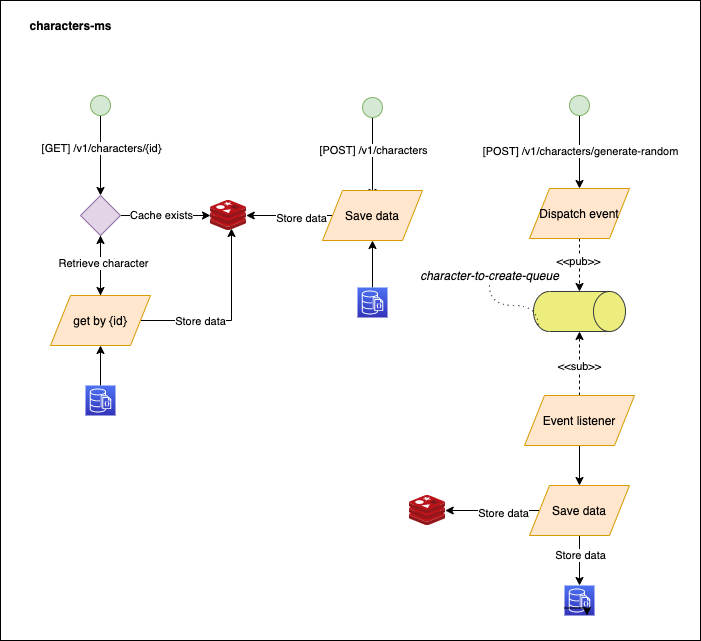

The diagram above was exported from draw.io. Its source (the exported page's mxGraphModel, read from the mxfile embedded in the PNG):
<mxGraphModel dx="946" dy="672" grid="1" gridSize="10" guides="1" tooltips="1" connect="1" arrows="1" fold="1" page="1" pageScale="1" pageWidth="850" pageHeight="1100" math="0" shadow="0">
  <root>
    <mxCell id="0" />
    <mxCell id="1" parent="0" />
    <mxCell id="RUAutlWthCLGAEvMfcp8-6" value="" style="rounded=0;whiteSpace=wrap;html=1;" parent="1" vertex="1">
      <mxGeometry x="110" y="125" width="700" height="640" as="geometry" />
    </mxCell>
    <mxCell id="RUAutlWthCLGAEvMfcp8-8" value="" style="edgeStyle=orthogonalEdgeStyle;rounded=0;orthogonalLoop=1;jettySize=auto;html=1;" parent="1" source="RUAutlWthCLGAEvMfcp8-4" target="RUAutlWthCLGAEvMfcp8-7" edge="1">
      <mxGeometry relative="1" as="geometry" />
    </mxCell>
    <mxCell id="RUAutlWthCLGAEvMfcp8-13" value="[GET] /v1/characters/{id}" style="edgeLabel;html=1;align=center;verticalAlign=middle;resizable=0;points=[];" parent="RUAutlWthCLGAEvMfcp8-8" vertex="1" connectable="0">
      <mxGeometry x="-0.2" relative="1" as="geometry">
        <mxPoint as="offset" />
      </mxGeometry>
    </mxCell>
    <mxCell id="RUAutlWthCLGAEvMfcp8-4" value="" style="ellipse;whiteSpace=wrap;html=1;aspect=fixed;fillColor=#d5e8d4;strokeColor=#82b366;" parent="1" vertex="1">
      <mxGeometry x="200" y="220" width="20" height="20" as="geometry" />
    </mxCell>
    <mxCell id="RUAutlWthCLGAEvMfcp8-11" value="" style="edgeStyle=orthogonalEdgeStyle;rounded=0;orthogonalLoop=1;jettySize=auto;html=1;" parent="1" source="RUAutlWthCLGAEvMfcp8-7" target="RUAutlWthCLGAEvMfcp8-10" edge="1">
      <mxGeometry relative="1" as="geometry" />
    </mxCell>
    <mxCell id="RUAutlWthCLGAEvMfcp8-12" value="Cache exists" style="edgeLabel;html=1;align=center;verticalAlign=middle;resizable=0;points=[];" parent="RUAutlWthCLGAEvMfcp8-11" vertex="1" connectable="0">
      <mxGeometry x="-0.1143" y="1" relative="1" as="geometry">
        <mxPoint as="offset" />
      </mxGeometry>
    </mxCell>
    <mxCell id="RUAutlWthCLGAEvMfcp8-17" value="" style="edgeStyle=orthogonalEdgeStyle;rounded=0;orthogonalLoop=1;jettySize=auto;html=1;" parent="1" source="RUAutlWthCLGAEvMfcp8-7" target="RUAutlWthCLGAEvMfcp8-15" edge="1">
      <mxGeometry relative="1" as="geometry" />
    </mxCell>
    <mxCell id="RUAutlWthCLGAEvMfcp8-7" value="" style="rhombus;whiteSpace=wrap;html=1;fillColor=#e1d5e7;strokeColor=#9673a6;" parent="1" vertex="1">
      <mxGeometry x="190" y="320" width="40" height="40" as="geometry" />
    </mxCell>
    <mxCell id="RUAutlWthCLGAEvMfcp8-10" value="" style="aspect=fixed;html=1;points=[];align=center;image;fontSize=12;image=img/lib/mscae/Cache_Redis_Product.svg;" parent="1" vertex="1">
      <mxGeometry x="320" y="325" width="35.71" height="30" as="geometry" />
    </mxCell>
    <mxCell id="RUAutlWthCLGAEvMfcp8-18" style="edgeStyle=orthogonalEdgeStyle;rounded=0;orthogonalLoop=1;jettySize=auto;html=1;entryX=0.5;entryY=1;entryDx=0;entryDy=0;" parent="1" source="RUAutlWthCLGAEvMfcp8-15" target="RUAutlWthCLGAEvMfcp8-7" edge="1">
      <mxGeometry relative="1" as="geometry" />
    </mxCell>
    <mxCell id="RUAutlWthCLGAEvMfcp8-19" value="Retrieve character" style="edgeLabel;html=1;align=center;verticalAlign=middle;resizable=0;points=[];" parent="RUAutlWthCLGAEvMfcp8-18" vertex="1" connectable="0">
      <mxGeometry x="0.1" y="-2" relative="1" as="geometry">
        <mxPoint as="offset" />
      </mxGeometry>
    </mxCell>
    <mxCell id="RUAutlWthCLGAEvMfcp8-20" style="edgeStyle=orthogonalEdgeStyle;rounded=0;orthogonalLoop=1;jettySize=auto;html=1;entryX=0.588;entryY=0.933;entryDx=0;entryDy=0;entryPerimeter=0;" parent="1" source="RUAutlWthCLGAEvMfcp8-15" target="RUAutlWthCLGAEvMfcp8-10" edge="1">
      <mxGeometry relative="1" as="geometry" />
    </mxCell>
    <mxCell id="RUAutlWthCLGAEvMfcp8-21" value="Store data" style="edgeLabel;html=1;align=center;verticalAlign=middle;resizable=0;points=[];" parent="RUAutlWthCLGAEvMfcp8-20" vertex="1" connectable="0">
      <mxGeometry x="-0.3552" relative="1" as="geometry">
        <mxPoint as="offset" />
      </mxGeometry>
    </mxCell>
    <mxCell id="RUAutlWthCLGAEvMfcp8-15" value="get by {id}" style="shape=parallelogram;perimeter=parallelogramPerimeter;whiteSpace=wrap;html=1;fixedSize=1;fillColor=#ffe6cc;strokeColor=#d79b00;" parent="1" vertex="1">
      <mxGeometry x="160" y="420" width="100" height="50" as="geometry" />
    </mxCell>
    <mxCell id="RUAutlWthCLGAEvMfcp8-23" value="" style="edgeStyle=orthogonalEdgeStyle;rounded=0;orthogonalLoop=1;jettySize=auto;html=1;" parent="1" source="RUAutlWthCLGAEvMfcp8-22" target="RUAutlWthCLGAEvMfcp8-15" edge="1">
      <mxGeometry relative="1" as="geometry" />
    </mxCell>
    <mxCell id="RUAutlWthCLGAEvMfcp8-22" value="" style="points=[[0,0,0],[0.25,0,0],[0.5,0,0],[0.75,0,0],[1,0,0],[0,1,0],[0.25,1,0],[0.5,1,0],[0.75,1,0],[1,1,0],[0,0.25,0],[0,0.5,0],[0,0.75,0],[1,0.25,0],[1,0.5,0],[1,0.75,0]];outlineConnect=0;fontColor=#232F3E;gradientColor=#4D72F3;gradientDirection=north;fillColor=#3334B9;strokeColor=#ffffff;dashed=0;verticalLabelPosition=bottom;verticalAlign=top;align=center;html=1;fontSize=12;fontStyle=0;aspect=fixed;shape=mxgraph.aws4.resourceIcon;resIcon=mxgraph.aws4.documentdb_with_mongodb_compatibility;" parent="1" vertex="1">
      <mxGeometry x="195" y="510" width="30" height="30" as="geometry" />
    </mxCell>
    <mxCell id="RUAutlWthCLGAEvMfcp8-24" value="" style="edgeStyle=orthogonalEdgeStyle;rounded=0;orthogonalLoop=1;jettySize=auto;html=1;" parent="1" source="RUAutlWthCLGAEvMfcp8-26" edge="1">
      <mxGeometry relative="1" as="geometry">
        <mxPoint x="482" y="322" as="targetPoint" />
      </mxGeometry>
    </mxCell>
    <mxCell id="RUAutlWthCLGAEvMfcp8-25" value="[POST] /v1/characters" style="edgeLabel;html=1;align=center;verticalAlign=middle;resizable=0;points=[];" parent="RUAutlWthCLGAEvMfcp8-24" vertex="1" connectable="0">
      <mxGeometry x="-0.2" relative="1" as="geometry">
        <mxPoint as="offset" />
      </mxGeometry>
    </mxCell>
    <mxCell id="RUAutlWthCLGAEvMfcp8-26" value="" style="ellipse;whiteSpace=wrap;html=1;aspect=fixed;fillColor=#d5e8d4;strokeColor=#82b366;" parent="1" vertex="1">
      <mxGeometry x="472" y="222" width="20" height="20" as="geometry" />
    </mxCell>
    <mxCell id="RUAutlWthCLGAEvMfcp8-40" value="" style="edgeStyle=orthogonalEdgeStyle;rounded=0;orthogonalLoop=1;jettySize=auto;html=1;" parent="1" source="RUAutlWthCLGAEvMfcp8-36" target="RUAutlWthCLGAEvMfcp8-10" edge="1">
      <mxGeometry relative="1" as="geometry" />
    </mxCell>
    <mxCell id="RUAutlWthCLGAEvMfcp8-65" value="Store data" style="edgeLabel;html=1;align=center;verticalAlign=middle;resizable=0;points=[];" parent="RUAutlWthCLGAEvMfcp8-40" vertex="1" connectable="0">
      <mxGeometry x="-0.2583" y="2" relative="1" as="geometry">
        <mxPoint as="offset" />
      </mxGeometry>
    </mxCell>
    <mxCell id="RUAutlWthCLGAEvMfcp8-36" value="Save data" style="shape=parallelogram;perimeter=parallelogramPerimeter;whiteSpace=wrap;html=1;fixedSize=1;fillColor=#ffe6cc;strokeColor=#d79b00;" parent="1" vertex="1">
      <mxGeometry x="432" y="315" width="100" height="50" as="geometry" />
    </mxCell>
    <mxCell id="RUAutlWthCLGAEvMfcp8-39" value="" style="edgeStyle=orthogonalEdgeStyle;rounded=0;orthogonalLoop=1;jettySize=auto;html=1;" parent="1" source="RUAutlWthCLGAEvMfcp8-38" target="RUAutlWthCLGAEvMfcp8-36" edge="1">
      <mxGeometry relative="1" as="geometry" />
    </mxCell>
    <mxCell id="RUAutlWthCLGAEvMfcp8-38" value="" style="points=[[0,0,0],[0.25,0,0],[0.5,0,0],[0.75,0,0],[1,0,0],[0,1,0],[0.25,1,0],[0.5,1,0],[0.75,1,0],[1,1,0],[0,0.25,0],[0,0.5,0],[0,0.75,0],[1,0.25,0],[1,0.5,0],[1,0.75,0]];outlineConnect=0;fontColor=#232F3E;gradientColor=#4D72F3;gradientDirection=north;fillColor=#3334B9;strokeColor=#ffffff;dashed=0;verticalLabelPosition=bottom;verticalAlign=top;align=center;html=1;fontSize=12;fontStyle=0;aspect=fixed;shape=mxgraph.aws4.resourceIcon;resIcon=mxgraph.aws4.documentdb_with_mongodb_compatibility;" parent="1" vertex="1">
      <mxGeometry x="467" y="412" width="30" height="30" as="geometry" />
    </mxCell>
    <mxCell id="RUAutlWthCLGAEvMfcp8-41" value="" style="edgeStyle=orthogonalEdgeStyle;rounded=0;orthogonalLoop=1;jettySize=auto;html=1;entryX=0.5;entryY=0;entryDx=0;entryDy=0;" parent="1" source="RUAutlWthCLGAEvMfcp8-43" target="RUAutlWthCLGAEvMfcp8-44" edge="1">
      <mxGeometry relative="1" as="geometry">
        <mxPoint x="689" y="320" as="targetPoint" />
      </mxGeometry>
    </mxCell>
    <mxCell id="RUAutlWthCLGAEvMfcp8-42" value="[POST] /v1/characters/generate-random" style="edgeLabel;html=1;align=center;verticalAlign=middle;resizable=0;points=[];" parent="RUAutlWthCLGAEvMfcp8-41" vertex="1" connectable="0">
      <mxGeometry x="-0.2" relative="1" as="geometry">
        <mxPoint y="6" as="offset" />
      </mxGeometry>
    </mxCell>
    <mxCell id="RUAutlWthCLGAEvMfcp8-43" value="" style="ellipse;whiteSpace=wrap;html=1;aspect=fixed;fillColor=#d5e8d4;strokeColor=#82b366;" parent="1" vertex="1">
      <mxGeometry x="679" y="220" width="20" height="20" as="geometry" />
    </mxCell>
    <mxCell id="RUAutlWthCLGAEvMfcp8-53" value="" style="edgeStyle=orthogonalEdgeStyle;rounded=0;orthogonalLoop=1;jettySize=auto;html=1;entryX=0;entryY=0.5;entryDx=0;entryDy=0;entryPerimeter=0;dashed=1;" parent="1" source="RUAutlWthCLGAEvMfcp8-44" target="RUAutlWthCLGAEvMfcp8-47" edge="1">
      <mxGeometry relative="1" as="geometry" />
    </mxCell>
    <mxCell id="RUAutlWthCLGAEvMfcp8-68" value="&amp;lt;&amp;lt;pub&amp;gt;&amp;gt;" style="edgeLabel;html=1;align=center;verticalAlign=middle;resizable=0;points=[];" parent="RUAutlWthCLGAEvMfcp8-53" vertex="1" connectable="0">
      <mxGeometry x="-0.1698" y="-2" relative="1" as="geometry">
        <mxPoint as="offset" />
      </mxGeometry>
    </mxCell>
    <mxCell id="RUAutlWthCLGAEvMfcp8-44" value="Dispatch event" style="shape=parallelogram;perimeter=parallelogramPerimeter;whiteSpace=wrap;html=1;fixedSize=1;fillColor=#ffe6cc;strokeColor=#d79b00;" parent="1" vertex="1">
      <mxGeometry x="639" y="313" width="100" height="50" as="geometry" />
    </mxCell>
    <mxCell id="RUAutlWthCLGAEvMfcp8-47" value="" style="shape=cylinder3;whiteSpace=wrap;html=1;boundedLbl=1;backgroundOutline=1;size=16;rotation=90;strokeColor=#36393d;gradientDirection=east;fillColor=#EDED7E;" parent="1" vertex="1">
      <mxGeometry x="669" y="390" width="40" height="92" as="geometry" />
    </mxCell>
    <mxCell id="RUAutlWthCLGAEvMfcp8-72" style="edgeStyle=orthogonalEdgeStyle;curved=1;rounded=0;orthogonalLoop=1;jettySize=auto;html=1;entryX=0.855;entryY=1;entryDx=0;entryDy=-4.64;entryPerimeter=0;dashed=1;dashPattern=1 4;startArrow=none;startFill=0;endArrow=none;endFill=0;" parent="1" source="RUAutlWthCLGAEvMfcp8-49" target="RUAutlWthCLGAEvMfcp8-47" edge="1">
      <mxGeometry relative="1" as="geometry" />
    </mxCell>
    <mxCell id="RUAutlWthCLGAEvMfcp8-49" value="&lt;i&gt;character-to-create-queue&lt;/i&gt;" style="text;html=1;align=center;verticalAlign=middle;resizable=0;points=[];autosize=1;" parent="1" vertex="1">
      <mxGeometry x="524" y="390" width="150" height="20" as="geometry" />
    </mxCell>
    <mxCell id="RUAutlWthCLGAEvMfcp8-52" value="" style="edgeStyle=orthogonalEdgeStyle;rounded=0;orthogonalLoop=1;jettySize=auto;html=1;dashed=1;" parent="1" source="RUAutlWthCLGAEvMfcp8-50" target="RUAutlWthCLGAEvMfcp8-47" edge="1">
      <mxGeometry relative="1" as="geometry" />
    </mxCell>
    <mxCell id="RUAutlWthCLGAEvMfcp8-69" value="&amp;lt;&amp;lt;sub&amp;gt;&amp;gt;" style="edgeLabel;html=1;align=center;verticalAlign=middle;resizable=0;points=[];" parent="RUAutlWthCLGAEvMfcp8-52" vertex="1" connectable="0">
      <mxGeometry x="-0.0625" y="1" relative="1" as="geometry">
        <mxPoint as="offset" />
      </mxGeometry>
    </mxCell>
    <mxCell id="RUAutlWthCLGAEvMfcp8-56" value="" style="edgeStyle=orthogonalEdgeStyle;rounded=0;orthogonalLoop=1;jettySize=auto;html=1;" parent="1" source="RUAutlWthCLGAEvMfcp8-50" target="RUAutlWthCLGAEvMfcp8-55" edge="1">
      <mxGeometry relative="1" as="geometry" />
    </mxCell>
    <mxCell id="RUAutlWthCLGAEvMfcp8-50" value="Event listener" style="shape=parallelogram;perimeter=parallelogramPerimeter;whiteSpace=wrap;html=1;fixedSize=1;fillColor=#ffe6cc;strokeColor=#d79b00;" parent="1" vertex="1">
      <mxGeometry x="634" y="520" width="110" height="50" as="geometry" />
    </mxCell>
    <mxCell id="RUAutlWthCLGAEvMfcp8-61" value="" style="edgeStyle=orthogonalEdgeStyle;rounded=0;orthogonalLoop=1;jettySize=auto;html=1;" parent="1" source="RUAutlWthCLGAEvMfcp8-55" target="RUAutlWthCLGAEvMfcp8-57" edge="1">
      <mxGeometry relative="1" as="geometry" />
    </mxCell>
    <mxCell id="RUAutlWthCLGAEvMfcp8-64" value="Store data" style="edgeLabel;html=1;align=center;verticalAlign=middle;resizable=0;points=[];" parent="RUAutlWthCLGAEvMfcp8-61" vertex="1" connectable="0">
      <mxGeometry x="-0.24" relative="1" as="geometry">
        <mxPoint as="offset" />
      </mxGeometry>
    </mxCell>
    <mxCell id="RUAutlWthCLGAEvMfcp8-62" value="" style="edgeStyle=orthogonalEdgeStyle;rounded=0;orthogonalLoop=1;jettySize=auto;html=1;" parent="1" source="RUAutlWthCLGAEvMfcp8-55" target="RUAutlWthCLGAEvMfcp8-60" edge="1">
      <mxGeometry relative="1" as="geometry" />
    </mxCell>
    <mxCell id="RUAutlWthCLGAEvMfcp8-63" value="Store data" style="edgeLabel;html=1;align=center;verticalAlign=middle;resizable=0;points=[];" parent="RUAutlWthCLGAEvMfcp8-62" vertex="1" connectable="0">
      <mxGeometry x="-0.2223" y="2" relative="1" as="geometry">
        <mxPoint as="offset" />
      </mxGeometry>
    </mxCell>
    <mxCell id="RUAutlWthCLGAEvMfcp8-55" value="Save data" style="shape=parallelogram;perimeter=parallelogramPerimeter;whiteSpace=wrap;html=1;fixedSize=1;fillColor=#ffe6cc;strokeColor=#d79b00;" parent="1" vertex="1">
      <mxGeometry x="639" y="610" width="100" height="50" as="geometry" />
    </mxCell>
    <mxCell id="RUAutlWthCLGAEvMfcp8-57" value="" style="points=[[0,0,0],[0.25,0,0],[0.5,0,0],[0.75,0,0],[1,0,0],[0,1,0],[0.25,1,0],[0.5,1,0],[0.75,1,0],[1,1,0],[0,0.25,0],[0,0.5,0],[0,0.75,0],[1,0.25,0],[1,0.5,0],[1,0.75,0]];outlineConnect=0;fontColor=#232F3E;gradientColor=#4D72F3;gradientDirection=north;fillColor=#3334B9;strokeColor=#ffffff;dashed=0;verticalLabelPosition=bottom;verticalAlign=top;align=center;html=1;fontSize=12;fontStyle=0;aspect=fixed;shape=mxgraph.aws4.resourceIcon;resIcon=mxgraph.aws4.documentdb_with_mongodb_compatibility;" parent="1" vertex="1">
      <mxGeometry x="674" y="710" width="30" height="30" as="geometry" />
    </mxCell>
    <mxCell id="RUAutlWthCLGAEvMfcp8-59" style="edgeStyle=orthogonalEdgeStyle;rounded=0;orthogonalLoop=1;jettySize=auto;html=1;exitX=0;exitY=0.75;exitDx=0;exitDy=0;exitPerimeter=0;entryX=0.75;entryY=1;entryDx=0;entryDy=0;entryPerimeter=0;" parent="1" source="RUAutlWthCLGAEvMfcp8-57" target="RUAutlWthCLGAEvMfcp8-57" edge="1">
      <mxGeometry relative="1" as="geometry" />
    </mxCell>
    <mxCell id="RUAutlWthCLGAEvMfcp8-60" value="" style="aspect=fixed;html=1;points=[];align=center;image;fontSize=12;image=img/lib/mscae/Cache_Redis_Product.svg;" parent="1" vertex="1">
      <mxGeometry x="519" y="620" width="35.71" height="30" as="geometry" />
    </mxCell>
    <mxCell id="RUAutlWthCLGAEvMfcp8-66" value="characters-ms" style="text;html=1;align=center;verticalAlign=middle;resizable=0;points=[];autosize=1;fontStyle=1" parent="1" vertex="1">
      <mxGeometry x="130" y="140" width="100" height="20" as="geometry" />
    </mxCell>
  </root>
</mxGraphModel>